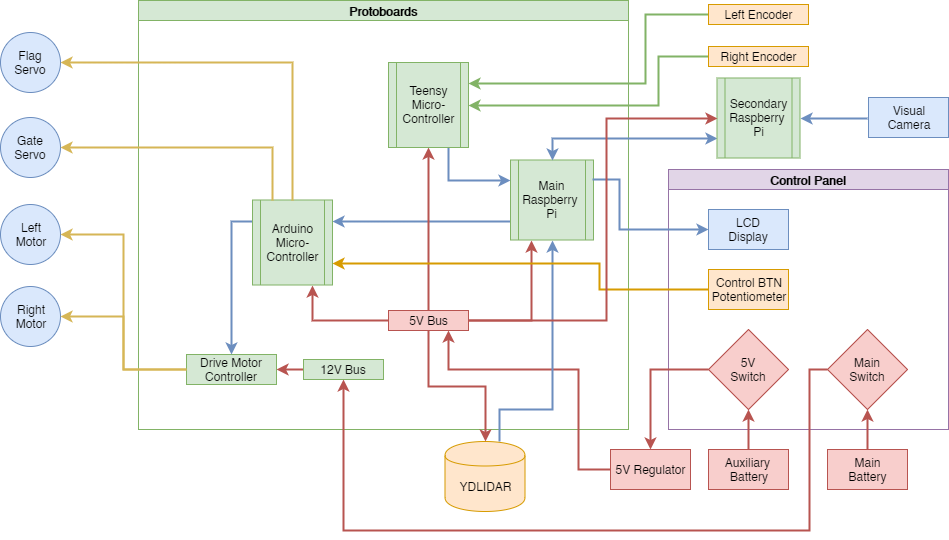

The diagram above was exported from draw.io. Its source (the exported page's mxGraphModel, read from the mxfile embedded in the PNG):
<mxGraphModel dx="996" dy="1004" grid="0" gridSize="10" guides="1" tooltips="1" connect="1" arrows="1" fold="1" page="0" pageScale="1" pageWidth="1100" pageHeight="1700" math="0" shadow="0">
  <root>
    <mxCell id="0" />
    <mxCell id="1" parent="0" />
    <mxCell id="O-ryqxqrm5biJObTKHtP-3" value="Right&lt;br&gt;Motor&lt;br&gt;" style="ellipse;whiteSpace=wrap;html=1;aspect=fixed;fillColor=#dae8fc;strokeColor=#6c8ebf;" parent="1" vertex="1">
      <mxGeometry x="102" y="277" width="60" height="60" as="geometry" />
    </mxCell>
    <mxCell id="O-ryqxqrm5biJObTKHtP-9" value="Left&lt;br&gt;Motor&lt;br&gt;" style="ellipse;whiteSpace=wrap;html=1;aspect=fixed;fillColor=#dae8fc;strokeColor=#6c8ebf;" parent="1" vertex="1">
      <mxGeometry x="102" y="195" width="60" height="60" as="geometry" />
    </mxCell>
    <mxCell id="dATteeX5SW9UQD89oenj-12" value="Protoboards" style="swimlane;html=1;startSize=20;horizontal=1;containerType=tree;fillColor=#d5e8d4;strokeColor=#82b366;" parent="1" vertex="1">
      <mxGeometry x="240" y="-9" width="490" height="429" as="geometry" />
    </mxCell>
    <mxCell id="dATteeX5SW9UQD89oenj-41" style="edgeStyle=orthogonalEdgeStyle;rounded=0;html=1;jettySize=auto;orthogonalLoop=1;fillColor=#dae8fc;strokeColor=#6c8ebf;strokeWidth=2;exitX=0;exitY=0.75;exitDx=0;exitDy=0;entryX=1;entryY=0.25;entryDx=0;entryDy=0;" parent="dATteeX5SW9UQD89oenj-12" source="dATteeX5SW9UQD89oenj-16" target="dATteeX5SW9UQD89oenj-40" edge="1">
      <mxGeometry relative="1" as="geometry">
        <Array as="points">
          <mxPoint x="372" y="221" />
        </Array>
      </mxGeometry>
    </mxCell>
    <mxCell id="dATteeX5SW9UQD89oenj-16" value="Main&lt;br&gt;Raspberry &lt;br&gt;Pi" style="shape=process;whiteSpace=wrap;html=1;backgroundOutline=1;strokeColor=#82b366;fillColor=#d5e8d4;" parent="dATteeX5SW9UQD89oenj-12" vertex="1">
      <mxGeometry x="372" y="159.5" width="83" height="80" as="geometry" />
    </mxCell>
    <mxCell id="dATteeX5SW9UQD89oenj-59" style="edgeStyle=orthogonalEdgeStyle;rounded=0;html=1;jettySize=auto;orthogonalLoop=1;fillColor=#f8cecc;strokeColor=#b85450;strokeWidth=2;entryX=0.75;entryY=1;entryDx=0;entryDy=0;exitX=0;exitY=0.5;exitDx=0;exitDy=0;" parent="dATteeX5SW9UQD89oenj-12" source="dATteeX5SW9UQD89oenj-31" target="dATteeX5SW9UQD89oenj-40" edge="1">
      <mxGeometry relative="1" as="geometry">
        <Array as="points">
          <mxPoint x="174" y="320" />
        </Array>
      </mxGeometry>
    </mxCell>
    <mxCell id="dATteeX5SW9UQD89oenj-60" style="edgeStyle=orthogonalEdgeStyle;rounded=0;html=1;jettySize=auto;orthogonalLoop=1;fillColor=#f8cecc;strokeColor=#b85450;strokeWidth=2;entryX=0.25;entryY=1;entryDx=0;entryDy=0;" parent="dATteeX5SW9UQD89oenj-12" source="dATteeX5SW9UQD89oenj-31" target="dATteeX5SW9UQD89oenj-16" edge="1">
      <mxGeometry relative="1" as="geometry">
        <Array as="points">
          <mxPoint x="393" y="320" />
        </Array>
      </mxGeometry>
    </mxCell>
    <mxCell id="Gedu_plHaFfhyQxCN9wx-19" style="edgeStyle=orthogonalEdgeStyle;rounded=0;orthogonalLoop=1;jettySize=auto;html=1;exitX=0.5;exitY=0;exitDx=0;exitDy=0;strokeWidth=2;fillColor=#f8cecc;strokeColor=#b85450;" edge="1" parent="dATteeX5SW9UQD89oenj-12" source="dATteeX5SW9UQD89oenj-31" target="Gedu_plHaFfhyQxCN9wx-16">
      <mxGeometry relative="1" as="geometry" />
    </mxCell>
    <mxCell id="dATteeX5SW9UQD89oenj-31" value="5V Bus" style="rounded=0;whiteSpace=wrap;html=1;fillColor=#f8cecc;strokeColor=#b85450;" parent="dATteeX5SW9UQD89oenj-12" vertex="1">
      <mxGeometry x="250" y="310" width="80" height="20" as="geometry" />
    </mxCell>
    <mxCell id="dATteeX5SW9UQD89oenj-70" style="edgeStyle=orthogonalEdgeStyle;rounded=0;html=1;entryX=1;entryY=0.5;entryDx=0;entryDy=0;jettySize=auto;orthogonalLoop=1;strokeWidth=2;fillColor=#f8cecc;strokeColor=#b85450;" parent="dATteeX5SW9UQD89oenj-12" source="dATteeX5SW9UQD89oenj-32" target="dATteeX5SW9UQD89oenj-3" edge="1">
      <mxGeometry relative="1" as="geometry" />
    </mxCell>
    <mxCell id="dATteeX5SW9UQD89oenj-32" value="12V Bus" style="rounded=0;whiteSpace=wrap;html=1;fillColor=#d5e8d4;strokeColor=#82b366;" parent="dATteeX5SW9UQD89oenj-12" vertex="1">
      <mxGeometry x="165" y="359" width="80" height="20" as="geometry" />
    </mxCell>
    <mxCell id="dATteeX5SW9UQD89oenj-3" value="Drive Motor Controller" style="rounded=0;whiteSpace=wrap;html=1;fillColor=#d5e8d4;strokeColor=#82b366;" parent="dATteeX5SW9UQD89oenj-12" vertex="1">
      <mxGeometry x="48" y="354" width="90" height="30" as="geometry" />
    </mxCell>
    <mxCell id="dATteeX5SW9UQD89oenj-82" style="edgeStyle=orthogonalEdgeStyle;rounded=0;html=1;entryX=0.5;entryY=0;entryDx=0;entryDy=0;jettySize=auto;orthogonalLoop=1;strokeWidth=2;fillColor=#dae8fc;strokeColor=#6c8ebf;exitX=0;exitY=0.25;exitDx=0;exitDy=0;" parent="dATteeX5SW9UQD89oenj-12" source="dATteeX5SW9UQD89oenj-40" target="dATteeX5SW9UQD89oenj-3" edge="1">
      <mxGeometry relative="1" as="geometry">
        <Array as="points">
          <mxPoint x="93" y="221" />
        </Array>
      </mxGeometry>
    </mxCell>
    <mxCell id="dATteeX5SW9UQD89oenj-40" value="Arduino&lt;br&gt;Micro-&lt;br&gt;Controller&lt;br&gt;" style="shape=process;whiteSpace=wrap;html=1;backgroundOutline=1;strokeColor=#82b366;fillColor=#d5e8d4;" parent="dATteeX5SW9UQD89oenj-12" vertex="1">
      <mxGeometry x="114" y="199.5" width="80" height="85" as="geometry" />
    </mxCell>
    <mxCell id="Gedu_plHaFfhyQxCN9wx-24" style="edgeStyle=orthogonalEdgeStyle;rounded=0;orthogonalLoop=1;jettySize=auto;html=1;exitX=0.75;exitY=1;exitDx=0;exitDy=0;entryX=0;entryY=0.25;entryDx=0;entryDy=0;startArrow=none;startFill=0;endArrow=classic;endFill=1;strokeWidth=2;fillColor=#dae8fc;strokeColor=#6c8ebf;" edge="1" parent="dATteeX5SW9UQD89oenj-12" source="Gedu_plHaFfhyQxCN9wx-16" target="dATteeX5SW9UQD89oenj-16">
      <mxGeometry relative="1" as="geometry" />
    </mxCell>
    <mxCell id="Gedu_plHaFfhyQxCN9wx-16" value="Teensy&lt;br&gt;Micro-&lt;br&gt;Controller&lt;br&gt;" style="shape=process;whiteSpace=wrap;html=1;backgroundOutline=1;strokeColor=#82b366;fillColor=#d5e8d4;" vertex="1" parent="dATteeX5SW9UQD89oenj-12">
      <mxGeometry x="250" y="62" width="80" height="85" as="geometry" />
    </mxCell>
    <mxCell id="dATteeX5SW9UQD89oenj-13" value="Control Panel" style="swimlane;html=1;startSize=20;horizontal=1;containerType=tree;fillColor=#e1d5e7;strokeColor=#9673a6;" parent="1" vertex="1">
      <mxGeometry x="770" y="160" width="280" height="260" as="geometry" />
    </mxCell>
    <mxCell id="dATteeX5SW9UQD89oenj-14" value="Main&lt;br&gt;Switch&lt;br&gt;" style="rhombus;whiteSpace=wrap;html=1;strokeColor=#b85450;fillColor=#f8cecc;" parent="dATteeX5SW9UQD89oenj-13" vertex="1">
      <mxGeometry x="159" y="160" width="80" height="80" as="geometry" />
    </mxCell>
    <mxCell id="dATteeX5SW9UQD89oenj-15" value="5V&lt;br&gt;Switch&lt;br&gt;" style="rhombus;whiteSpace=wrap;html=1;strokeColor=#b85450;fillColor=#f8cecc;" parent="dATteeX5SW9UQD89oenj-13" vertex="1">
      <mxGeometry x="40" y="160" width="80" height="80" as="geometry" />
    </mxCell>
    <mxCell id="dATteeX5SW9UQD89oenj-35" value="LCD&lt;br&gt;Display&lt;br&gt;" style="rounded=0;whiteSpace=wrap;html=1;fillColor=#dae8fc;strokeColor=#6c8ebf;" parent="dATteeX5SW9UQD89oenj-13" vertex="1">
      <mxGeometry x="40" y="40" width="80" height="40" as="geometry" />
    </mxCell>
    <mxCell id="dATteeX5SW9UQD89oenj-36" value="Control BTN&lt;br&gt;Potentiometer" style="rounded=0;whiteSpace=wrap;html=1;fillColor=#ffe6cc;strokeColor=#d79b00;" parent="dATteeX5SW9UQD89oenj-13" vertex="1">
      <mxGeometry x="40" y="100" width="80" height="40" as="geometry" />
    </mxCell>
    <mxCell id="WU1kLu9LtTnN0-oLfre6-1" style="edgeStyle=orthogonalEdgeStyle;rounded=0;orthogonalLoop=1;jettySize=auto;html=1;exitX=0.5;exitY=0;exitDx=0;exitDy=0;entryX=0.5;entryY=1;entryDx=0;entryDy=0;fillColor=#f8cecc;strokeColor=#b85450;strokeWidth=2;" parent="1" source="dATteeX5SW9UQD89oenj-22" target="dATteeX5SW9UQD89oenj-15" edge="1">
      <mxGeometry relative="1" as="geometry" />
    </mxCell>
    <mxCell id="dATteeX5SW9UQD89oenj-22" value="Auxiliary &lt;br&gt;Battery" style="rounded=0;whiteSpace=wrap;html=1;fillColor=#f8cecc;strokeColor=#b85450;" parent="1" vertex="1">
      <mxGeometry x="810" y="440" width="80" height="40" as="geometry" />
    </mxCell>
    <mxCell id="dATteeX5SW9UQD89oenj-24" style="edgeStyle=orthogonalEdgeStyle;rounded=0;html=1;exitX=0.5;exitY=0;exitDx=0;exitDy=0;entryX=0.5;entryY=1;entryDx=0;entryDy=0;jettySize=auto;orthogonalLoop=1;fillColor=#f8cecc;strokeColor=#b85450;strokeWidth=2;" parent="1" source="dATteeX5SW9UQD89oenj-23" target="dATteeX5SW9UQD89oenj-14" edge="1">
      <mxGeometry relative="1" as="geometry" />
    </mxCell>
    <mxCell id="dATteeX5SW9UQD89oenj-23" value="Main&lt;br&gt;Battery" style="rounded=0;whiteSpace=wrap;html=1;fillColor=#f8cecc;strokeColor=#b85450;" parent="1" vertex="1">
      <mxGeometry x="929" y="440" width="80" height="40" as="geometry" />
    </mxCell>
    <mxCell id="WU1kLu9LtTnN0-oLfre6-3" style="edgeStyle=orthogonalEdgeStyle;rounded=0;orthogonalLoop=1;jettySize=auto;html=1;exitX=0;exitY=0.5;exitDx=0;exitDy=0;entryX=0.75;entryY=1;entryDx=0;entryDy=0;fillColor=#f8cecc;strokeColor=#b85450;strokeWidth=2;" parent="1" source="dATteeX5SW9UQD89oenj-25" target="dATteeX5SW9UQD89oenj-31" edge="1">
      <mxGeometry relative="1" as="geometry">
        <Array as="points">
          <mxPoint x="680" y="460" />
          <mxPoint x="680" y="360" />
          <mxPoint x="550" y="360" />
        </Array>
      </mxGeometry>
    </mxCell>
    <mxCell id="dATteeX5SW9UQD89oenj-25" value="5V Regulator" style="rounded=0;whiteSpace=wrap;html=1;fillColor=#f8cecc;strokeColor=#b85450;" parent="1" vertex="1">
      <mxGeometry x="712" y="440" width="80" height="40" as="geometry" />
    </mxCell>
    <mxCell id="dATteeX5SW9UQD89oenj-38" style="edgeStyle=orthogonalEdgeStyle;rounded=0;html=1;exitX=1;exitY=0.25;exitDx=0;exitDy=0;entryX=0;entryY=0.5;entryDx=0;entryDy=0;jettySize=auto;orthogonalLoop=1;fillColor=#dae8fc;strokeColor=#6c8ebf;strokeWidth=2;" parent="1" source="dATteeX5SW9UQD89oenj-16" target="dATteeX5SW9UQD89oenj-35" edge="1">
      <mxGeometry relative="1" as="geometry">
        <Array as="points">
          <mxPoint x="721" y="170" />
          <mxPoint x="721" y="220" />
        </Array>
      </mxGeometry>
    </mxCell>
    <mxCell id="dATteeX5SW9UQD89oenj-69" style="edgeStyle=orthogonalEdgeStyle;rounded=0;html=1;entryX=0.5;entryY=1;entryDx=0;entryDy=0;jettySize=auto;orthogonalLoop=1;fillColor=#dae8fc;strokeColor=#6c8ebf;strokeWidth=2;" parent="1" source="dATteeX5SW9UQD89oenj-61" target="dATteeX5SW9UQD89oenj-16" edge="1">
      <mxGeometry relative="1" as="geometry">
        <Array as="points">
          <mxPoint x="601" y="400" />
          <mxPoint x="654" y="400" />
        </Array>
      </mxGeometry>
    </mxCell>
    <mxCell id="dATteeX5SW9UQD89oenj-61" value="YDLIDAR" style="shape=cylinder;whiteSpace=wrap;html=1;boundedLbl=1;backgroundOutline=1;strokeColor=#d79b00;fillColor=#ffe6cc;" parent="1" vertex="1">
      <mxGeometry x="546.5" y="432" width="80" height="70" as="geometry" />
    </mxCell>
    <mxCell id="Gedu_plHaFfhyQxCN9wx-23" style="edgeStyle=orthogonalEdgeStyle;rounded=0;orthogonalLoop=1;jettySize=auto;html=1;exitX=0;exitY=0.5;exitDx=0;exitDy=0;entryX=1;entryY=0.25;entryDx=0;entryDy=0;startArrow=none;startFill=0;endArrow=classic;endFill=1;strokeWidth=2;fillColor=#d5e8d4;strokeColor=#82b366;" edge="1" parent="1" source="dATteeX5SW9UQD89oenj-88" target="Gedu_plHaFfhyQxCN9wx-16">
      <mxGeometry relative="1" as="geometry">
        <Array as="points">
          <mxPoint x="747" y="5" />
          <mxPoint x="747" y="74" />
        </Array>
      </mxGeometry>
    </mxCell>
    <mxCell id="dATteeX5SW9UQD89oenj-88" value="Left Encoder&lt;br&gt;" style="rounded=0;whiteSpace=wrap;html=1;fillColor=#ffe6cc;strokeColor=#d79b00;" parent="1" vertex="1">
      <mxGeometry x="810" y="-5" width="100" height="20" as="geometry" />
    </mxCell>
    <mxCell id="Gedu_plHaFfhyQxCN9wx-22" style="edgeStyle=orthogonalEdgeStyle;rounded=0;orthogonalLoop=1;jettySize=auto;html=1;exitX=0;exitY=0.5;exitDx=0;exitDy=0;entryX=1;entryY=0.5;entryDx=0;entryDy=0;startArrow=none;startFill=0;endArrow=classic;endFill=1;strokeWidth=2;fillColor=#d5e8d4;strokeColor=#82b366;" edge="1" parent="1" source="dATteeX5SW9UQD89oenj-89" target="Gedu_plHaFfhyQxCN9wx-16">
      <mxGeometry relative="1" as="geometry">
        <Array as="points">
          <mxPoint x="760" y="47" />
          <mxPoint x="760" y="96" />
        </Array>
      </mxGeometry>
    </mxCell>
    <mxCell id="dATteeX5SW9UQD89oenj-89" value="Right Encoder&lt;br&gt;" style="rounded=0;whiteSpace=wrap;html=1;fillColor=#ffe6cc;strokeColor=#d79b00;" parent="1" vertex="1">
      <mxGeometry x="810" y="37" width="100" height="20" as="geometry" />
    </mxCell>
    <mxCell id="dATteeX5SW9UQD89oenj-100" style="edgeStyle=orthogonalEdgeStyle;rounded=0;html=1;jettySize=auto;orthogonalLoop=1;strokeWidth=2;fillColor=#f8cecc;strokeColor=#b85450;" parent="1" source="dATteeX5SW9UQD89oenj-31" target="dATteeX5SW9UQD89oenj-61" edge="1">
      <mxGeometry relative="1" as="geometry" />
    </mxCell>
    <mxCell id="dATteeX5SW9UQD89oenj-101" value="Flag&lt;br&gt;Servo&lt;br&gt;" style="ellipse;whiteSpace=wrap;html=1;aspect=fixed;fillColor=#dae8fc;strokeColor=#6c8ebf;" parent="1" vertex="1">
      <mxGeometry x="102" y="23" width="60" height="60" as="geometry" />
    </mxCell>
    <mxCell id="WU1kLu9LtTnN0-oLfre6-2" style="edgeStyle=orthogonalEdgeStyle;rounded=0;orthogonalLoop=1;jettySize=auto;html=1;exitX=0;exitY=0.5;exitDx=0;exitDy=0;entryX=0.5;entryY=0;entryDx=0;entryDy=0;fillColor=#f8cecc;strokeColor=#b85450;strokeWidth=2;" parent="1" source="dATteeX5SW9UQD89oenj-15" target="dATteeX5SW9UQD89oenj-25" edge="1">
      <mxGeometry relative="1" as="geometry" />
    </mxCell>
    <mxCell id="PnhyyY_1AmWrh-0LkdVv-2" value="Gate&lt;br&gt;Servo&lt;br&gt;" style="ellipse;whiteSpace=wrap;html=1;aspect=fixed;fillColor=#dae8fc;strokeColor=#6c8ebf;" parent="1" vertex="1">
      <mxGeometry x="102" y="108" width="60" height="60" as="geometry" />
    </mxCell>
    <mxCell id="PnhyyY_1AmWrh-0LkdVv-3" style="edgeStyle=orthogonalEdgeStyle;rounded=0;orthogonalLoop=1;jettySize=auto;html=1;exitX=0.25;exitY=0;exitDx=0;exitDy=0;entryX=1;entryY=0.5;entryDx=0;entryDy=0;strokeWidth=2;fillColor=#fff2cc;strokeColor=#d6b656;" parent="1" source="dATteeX5SW9UQD89oenj-40" target="PnhyyY_1AmWrh-0LkdVv-2" edge="1">
      <mxGeometry relative="1" as="geometry">
        <Array as="points">
          <mxPoint x="374" y="138" />
        </Array>
      </mxGeometry>
    </mxCell>
    <mxCell id="PnhyyY_1AmWrh-0LkdVv-5" style="edgeStyle=orthogonalEdgeStyle;rounded=0;orthogonalLoop=1;jettySize=auto;html=1;exitX=0.5;exitY=0;exitDx=0;exitDy=0;entryX=1;entryY=0.5;entryDx=0;entryDy=0;strokeWidth=2;fillColor=#fff2cc;strokeColor=#d6b656;" parent="1" source="dATteeX5SW9UQD89oenj-40" target="dATteeX5SW9UQD89oenj-101" edge="1">
      <mxGeometry relative="1" as="geometry">
        <Array as="points">
          <mxPoint x="394" y="53" />
        </Array>
      </mxGeometry>
    </mxCell>
    <mxCell id="PnhyyY_1AmWrh-0LkdVv-6" style="edgeStyle=orthogonalEdgeStyle;rounded=0;orthogonalLoop=1;jettySize=auto;html=1;exitX=0;exitY=0.5;exitDx=0;exitDy=0;entryX=1;entryY=0.5;entryDx=0;entryDy=0;fillColor=#fff2cc;strokeColor=#d6b656;strokeWidth=2;" parent="1" source="dATteeX5SW9UQD89oenj-3" target="O-ryqxqrm5biJObTKHtP-3" edge="1">
      <mxGeometry relative="1" as="geometry" />
    </mxCell>
    <mxCell id="PnhyyY_1AmWrh-0LkdVv-7" style="edgeStyle=orthogonalEdgeStyle;rounded=0;orthogonalLoop=1;jettySize=auto;html=1;entryX=1;entryY=0.5;entryDx=0;entryDy=0;fillColor=#fff2cc;strokeColor=#d6b656;strokeWidth=2;" parent="1" source="dATteeX5SW9UQD89oenj-3" target="O-ryqxqrm5biJObTKHtP-9" edge="1">
      <mxGeometry relative="1" as="geometry" />
    </mxCell>
    <mxCell id="Gedu_plHaFfhyQxCN9wx-6" style="edgeStyle=orthogonalEdgeStyle;rounded=0;orthogonalLoop=1;jettySize=auto;html=1;exitX=0;exitY=0.75;exitDx=0;exitDy=0;entryX=0.5;entryY=0;entryDx=0;entryDy=0;fillColor=#dae8fc;strokeColor=#6c8ebf;strokeWidth=2;startArrow=classic;startFill=1;" edge="1" parent="1" source="Gedu_plHaFfhyQxCN9wx-5" target="dATteeX5SW9UQD89oenj-16">
      <mxGeometry relative="1" as="geometry" />
    </mxCell>
    <mxCell id="Gedu_plHaFfhyQxCN9wx-5" value="Secondary&lt;br&gt;Raspberry &lt;br&gt;Pi" style="shape=process;whiteSpace=wrap;html=1;backgroundOutline=1;strokeColor=#82b366;fillColor=#d5e8d4;" vertex="1" parent="1">
      <mxGeometry x="818.5" y="68.5" width="83" height="80" as="geometry" />
    </mxCell>
    <mxCell id="Gedu_plHaFfhyQxCN9wx-15" style="edgeStyle=orthogonalEdgeStyle;rounded=0;orthogonalLoop=1;jettySize=auto;html=1;exitX=0;exitY=0.5;exitDx=0;exitDy=0;entryX=1;entryY=0.5;entryDx=0;entryDy=0;strokeWidth=2;fillColor=#dae8fc;strokeColor=#6c8ebf;" edge="1" parent="1" target="Gedu_plHaFfhyQxCN9wx-5">
      <mxGeometry relative="1" as="geometry">
        <mxPoint x="969" y="109" as="sourcePoint" />
      </mxGeometry>
    </mxCell>
    <mxCell id="Gedu_plHaFfhyQxCN9wx-21" style="edgeStyle=orthogonalEdgeStyle;rounded=0;orthogonalLoop=1;jettySize=auto;html=1;exitX=0;exitY=0.5;exitDx=0;exitDy=0;entryX=1;entryY=0.75;entryDx=0;entryDy=0;startArrow=none;startFill=0;strokeWidth=2;fillColor=#ffe6cc;strokeColor=#d79b00;" edge="1" parent="1" source="dATteeX5SW9UQD89oenj-36" target="dATteeX5SW9UQD89oenj-40">
      <mxGeometry relative="1" as="geometry">
        <Array as="points">
          <mxPoint x="701" y="280" />
          <mxPoint x="701" y="254" />
        </Array>
      </mxGeometry>
    </mxCell>
    <mxCell id="Gedu_plHaFfhyQxCN9wx-30" style="edgeStyle=orthogonalEdgeStyle;rounded=0;orthogonalLoop=1;jettySize=auto;html=1;exitX=0.5;exitY=1;exitDx=0;exitDy=0;entryX=0;entryY=0.5;entryDx=0;entryDy=0;startArrow=classic;startFill=1;endArrow=none;endFill=0;strokeWidth=2;fillColor=#f8cecc;strokeColor=#b85450;" edge="1" parent="1" source="dATteeX5SW9UQD89oenj-32" target="dATteeX5SW9UQD89oenj-14">
      <mxGeometry relative="1" as="geometry">
        <Array as="points">
          <mxPoint x="445" y="521" />
          <mxPoint x="911" y="521" />
          <mxPoint x="911" y="360" />
        </Array>
      </mxGeometry>
    </mxCell>
    <mxCell id="Gedu_plHaFfhyQxCN9wx-31" style="edgeStyle=orthogonalEdgeStyle;rounded=0;orthogonalLoop=1;jettySize=auto;html=1;entryX=0;entryY=0.5;entryDx=0;entryDy=0;startArrow=none;startFill=0;endArrow=classic;endFill=1;strokeWidth=2;fillColor=#f8cecc;strokeColor=#b85450;" edge="1" parent="1" source="dATteeX5SW9UQD89oenj-31" target="Gedu_plHaFfhyQxCN9wx-5">
      <mxGeometry relative="1" as="geometry">
        <Array as="points">
          <mxPoint x="708" y="311" />
          <mxPoint x="708" y="109" />
        </Array>
      </mxGeometry>
    </mxCell>
    <mxCell id="Gedu_plHaFfhyQxCN9wx-32" value="Visual&lt;br&gt;Camera&lt;br&gt;" style="rounded=0;whiteSpace=wrap;html=1;fillColor=#dae8fc;strokeColor=#6c8ebf;" vertex="1" parent="1">
      <mxGeometry x="970" y="88" width="80" height="40" as="geometry" />
    </mxCell>
  </root>
</mxGraphModel>